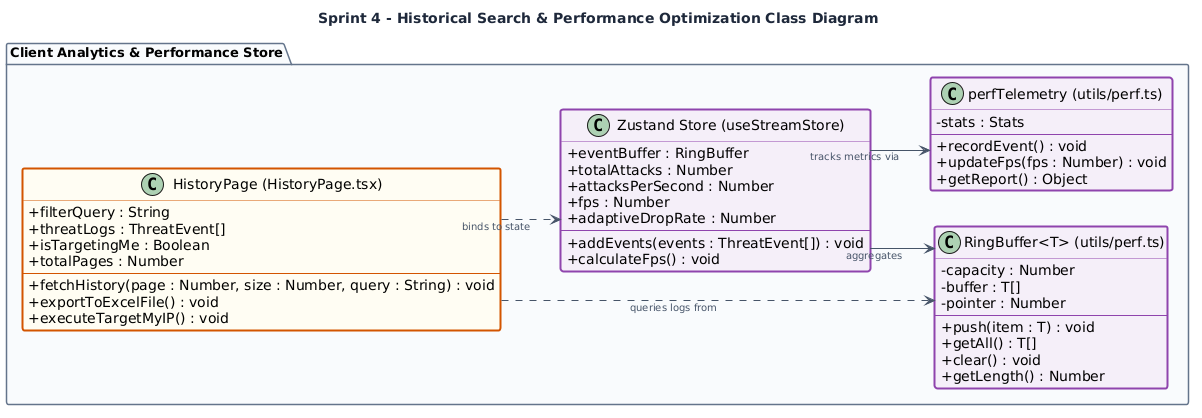

The diagram above was rendered by PlantUML. Its source (embedded in the PNG):
@startuml
skinparam classAttributeIconSize 0
skinparam linetype ortho
left to right direction

' Style Customizations
skinparam BackgroundColor #FFFFFF
skinparam TitleFontColor #1E293B
skinparam ArrowColor #475569
skinparam ArrowFontSize 10
skinparam ArrowFontColor #475569

skinparam PackageBorderColor #64748B
skinparam PackageBackgroundColor #F8FAFC
skinparam PackageFontSize 13
skinparam PackageFontStyle bold

!define STATE_COLOR #F5EEF8
!define STATE_BORDER 8E44AD
!define UI_COLOR #FFFDF2
!define UI_BORDER D35400

title Sprint 4 - Historical Search & Performance Optimization Class Diagram

package "Client Analytics & Performance Store" {

    class "HistoryPage (HistoryPage.tsx)" as HistoryPage UI_COLOR;line:UI_BORDER;line.bold {
        + filterQuery : String
        + threatLogs : ThreatEvent[]
        + isTargetingMe : Boolean
        + totalPages : Number
        --
        + fetchHistory(page : Number, size : Number, query : String) : void
        + exportToExcelFile() : void
        + executeTargetMyIP() : void
    }

    class "RingBuffer<T> (utils/perf.ts)" as RingBuffer STATE_COLOR;line:STATE_BORDER;line.bold {
        - capacity : Number
        - buffer : T[]
        - pointer : Number
        --
        + push(item : T) : void
        + getAll() : T[]
        + clear() : void
        + getLength() : Number
    }

    class "perfTelemetry (utils/perf.ts)" as PerfTelemetry STATE_COLOR;line:STATE_BORDER;line.bold {
        - stats : Stats
        --
        + recordEvent() : void
        + updateFps(fps : Number) : void
        + getReport() : Object
    }

    class "Zustand Store (useStreamStore)" as ZustandStore STATE_COLOR;line:STATE_BORDER;line.bold {
        + eventBuffer : RingBuffer
        + totalAttacks : Number
        + attacksPerSecond : Number
        + fps : Number
        + adaptiveDropRate : Number
        --
        + addEvents(events : ThreatEvent[]) : void
        + calculateFps() : void
    }

    HistoryPage ..> ZustandStore : "binds to state"
    ZustandStore --> RingBuffer : "aggregates"
    ZustandStore --> PerfTelemetry : "tracks metrics via"
    HistoryPage ..> RingBuffer : "queries logs from"
}
@enduml